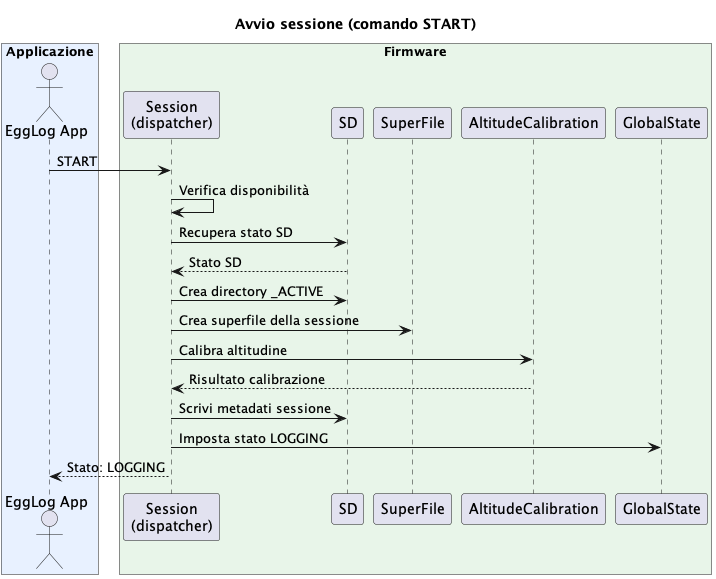

The diagram above was rendered by PlantUML. Its source (embedded in the PNG):
@startuml Avvio-sessione
title Avvio sessione (comando START)
box "Applicazione" #E8F1FF
actor "EggLog App" as App
end box
box "Firmware" #E8F5E9
participant "Session\n(dispatcher)" as Session
participant "SD" as SD
participant "SuperFile" as SF
participant "AltitudeCalibration" as Cal
participant "GlobalState" as State
end box
App -> Session : START
Session -> Session : Verifica disponibilità
Session -> SD : Recupera stato SD
SD --> Session : Stato SD
Session -> SD : Crea directory _ACTIVE
Session -> SF : Crea superfile della sessione
Session -> Cal : Calibra altitudine
Cal --> Session : Risultato calibrazione
Session -> SD : Scrivi metadati sessione
Session -> State : Imposta stato LOGGING
Session --> App : Stato: LOGGING
@enduml